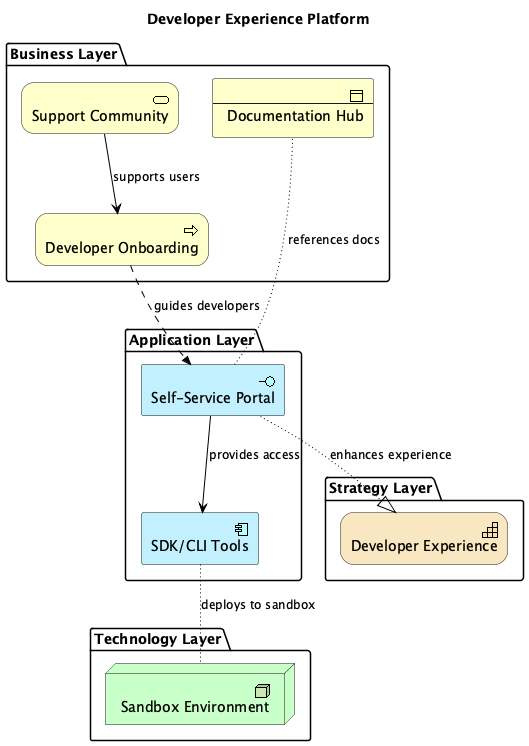

The diagram above was rendered by PlantUML. Its source (embedded in the PNG):
@startuml
!include <archimate/Archimate>

title Developer Experience Platform

' Description: Shows self-service portals, documentation, SDK/CLI tools, sandbox environments


package "Application Layer" {
  Application_Interface(self_service_portal, "Self-Service Portal")
  Application_Component(sdk_tools, "SDK/CLI Tools")
}

package "Business Layer" {
  Business_Object(documentation, "Documentation Hub")
  Business_Process(developer_onboard, "Developer Onboarding")
  Business_Service(support_community, "Support Community")
}

package "Technology Layer" {
  Technology_Node(sandbox_env, "Sandbox Environment")
}

package "Strategy Layer" {
  Strategy_Capability(dx_strategy, "Developer Experience")
}


' Relationships
Rel_Serving(self_service_portal, sdk_tools, "provides access")
Rel_Access(self_service_portal, documentation, "references docs")
Rel_Access(sdk_tools, sandbox_env, "deploys to sandbox")
Rel_Flow(developer_onboard, self_service_portal, "guides developers")
Rel_Serving(support_community, developer_onboard, "supports users")
Rel_Realization(self_service_portal, dx_strategy, "enhances experience")

@enduml